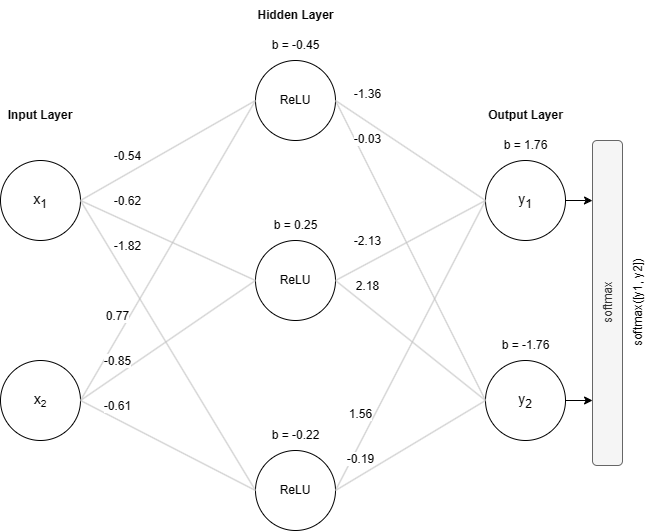

The diagram above was exported from draw.io. Its source (the exported page's mxGraphModel, read from the mxfile embedded in the PNG):
<mxGraphModel dx="810" dy="521" grid="1" gridSize="10" guides="1" tooltips="1" connect="1" arrows="1" fold="1" page="1" pageScale="1" pageWidth="1100" pageHeight="850" math="0" shadow="0">
  <root>
    <mxCell id="0" />
    <mxCell id="1" parent="0" />
    <mxCell id="UR8s9GoGrOH9StJCztgB-1" value="&lt;span style=&quot;font-size: 14px;&quot;&gt;x&lt;sub&gt;1&lt;/sub&gt;&lt;/span&gt;" style="ellipse;whiteSpace=wrap;html=1;aspect=fixed;" parent="1" vertex="1">
      <mxGeometry x="268" y="290" width="80" height="80" as="geometry" />
    </mxCell>
    <mxCell id="UR8s9GoGrOH9StJCztgB-2" value="&lt;font style=&quot;font-size: 14px;&quot;&gt;x&lt;/font&gt;&lt;font style=&quot;font-size: 11.6667px;&quot;&gt;&lt;sub&gt;2&lt;/sub&gt;&lt;/font&gt;" style="ellipse;whiteSpace=wrap;html=1;aspect=fixed;" parent="1" vertex="1">
      <mxGeometry x="268" y="490" width="80" height="80" as="geometry" />
    </mxCell>
    <mxCell id="UR8s9GoGrOH9StJCztgB-3" value="ReLU" style="ellipse;whiteSpace=wrap;html=1;aspect=fixed;" parent="1" vertex="1">
      <mxGeometry x="523" y="190" width="80" height="80" as="geometry" />
    </mxCell>
    <mxCell id="UR8s9GoGrOH9StJCztgB-4" value="ReLU" style="ellipse;whiteSpace=wrap;html=1;aspect=fixed;" parent="1" vertex="1">
      <mxGeometry x="523" y="370" width="80" height="80" as="geometry" />
    </mxCell>
    <mxCell id="UR8s9GoGrOH9StJCztgB-5" value="ReLU" style="ellipse;whiteSpace=wrap;html=1;aspect=fixed;" parent="1" vertex="1">
      <mxGeometry x="523" y="580" width="80" height="80" as="geometry" />
    </mxCell>
    <mxCell id="Otu7wBL-DrnlwNhB7N8Q-5" style="edgeStyle=orthogonalEdgeStyle;rounded=0;orthogonalLoop=1;jettySize=auto;html=1;entryX=0.815;entryY=1;entryDx=0;entryDy=0;entryPerimeter=0;" edge="1" parent="1" source="UR8s9GoGrOH9StJCztgB-6" target="Otu7wBL-DrnlwNhB7N8Q-1">
      <mxGeometry relative="1" as="geometry" />
    </mxCell>
    <mxCell id="UR8s9GoGrOH9StJCztgB-6" value="&lt;font style=&quot;font-size: 14px;&quot;&gt;y&lt;sub&gt;1&lt;/sub&gt;&lt;/font&gt;" style="ellipse;whiteSpace=wrap;html=1;aspect=fixed;" parent="1" vertex="1">
      <mxGeometry x="753" y="290" width="80" height="80" as="geometry" />
    </mxCell>
    <mxCell id="Otu7wBL-DrnlwNhB7N8Q-6" style="edgeStyle=orthogonalEdgeStyle;rounded=0;orthogonalLoop=1;jettySize=auto;html=1;entryX=0.2;entryY=0.998;entryDx=0;entryDy=0;entryPerimeter=0;" edge="1" parent="1" source="UR8s9GoGrOH9StJCztgB-7" target="Otu7wBL-DrnlwNhB7N8Q-1">
      <mxGeometry relative="1" as="geometry" />
    </mxCell>
    <mxCell id="UR8s9GoGrOH9StJCztgB-7" value="&lt;font style=&quot;font-size: 14px;&quot;&gt;y&lt;sub&gt;2&lt;/sub&gt;&lt;/font&gt;" style="ellipse;whiteSpace=wrap;html=1;aspect=fixed;" parent="1" vertex="1">
      <mxGeometry x="753" y="490" width="80" height="80" as="geometry" />
    </mxCell>
    <mxCell id="UR8s9GoGrOH9StJCztgB-8" value="" style="endArrow=none;html=1;rounded=0;exitX=1;exitY=0.5;exitDx=0;exitDy=0;entryX=0;entryY=0.5;entryDx=0;entryDy=0;fillColor=#f5f5f5;strokeColor=#c2c2c2;" parent="1" source="UR8s9GoGrOH9StJCztgB-1" target="UR8s9GoGrOH9StJCztgB-3" edge="1">
      <mxGeometry width="50" height="50" relative="1" as="geometry">
        <mxPoint x="543" y="460" as="sourcePoint" />
        <mxPoint x="593" y="410" as="targetPoint" />
      </mxGeometry>
    </mxCell>
    <mxCell id="UR8s9GoGrOH9StJCztgB-10" value="" style="endArrow=none;html=1;rounded=0;exitX=1;exitY=0.5;exitDx=0;exitDy=0;entryX=0;entryY=0.5;entryDx=0;entryDy=0;fillColor=#f5f5f5;strokeColor=#c2c2c2;" parent="1" source="UR8s9GoGrOH9StJCztgB-1" target="UR8s9GoGrOH9StJCztgB-4" edge="1">
      <mxGeometry width="50" height="50" relative="1" as="geometry">
        <mxPoint x="383" y="390" as="sourcePoint" />
        <mxPoint x="433" y="340" as="targetPoint" />
      </mxGeometry>
    </mxCell>
    <mxCell id="UR8s9GoGrOH9StJCztgB-11" value="" style="endArrow=none;html=1;rounded=0;exitX=1;exitY=0.5;exitDx=0;exitDy=0;entryX=0;entryY=0.5;entryDx=0;entryDy=0;fillColor=#f5f5f5;strokeColor=#c2c2c2;" parent="1" source="UR8s9GoGrOH9StJCztgB-1" target="UR8s9GoGrOH9StJCztgB-5" edge="1">
      <mxGeometry width="50" height="50" relative="1" as="geometry">
        <mxPoint x="373" y="470" as="sourcePoint" />
        <mxPoint x="423" y="420" as="targetPoint" />
      </mxGeometry>
    </mxCell>
    <mxCell id="UR8s9GoGrOH9StJCztgB-12" value="" style="endArrow=none;html=1;rounded=0;exitX=1;exitY=0.5;exitDx=0;exitDy=0;entryX=0;entryY=0.5;entryDx=0;entryDy=0;fillColor=#f5f5f5;strokeColor=#c2c2c2;" parent="1" source="UR8s9GoGrOH9StJCztgB-2" target="UR8s9GoGrOH9StJCztgB-3" edge="1">
      <mxGeometry width="50" height="50" relative="1" as="geometry">
        <mxPoint x="543" y="460" as="sourcePoint" />
        <mxPoint x="593" y="410" as="targetPoint" />
      </mxGeometry>
    </mxCell>
    <mxCell id="UR8s9GoGrOH9StJCztgB-13" value="" style="endArrow=none;html=1;rounded=0;exitX=1;exitY=0.5;exitDx=0;exitDy=0;entryX=0;entryY=0.5;entryDx=0;entryDy=0;fillColor=#f5f5f5;strokeColor=#c2c2c2;" parent="1" source="UR8s9GoGrOH9StJCztgB-2" target="UR8s9GoGrOH9StJCztgB-4" edge="1">
      <mxGeometry width="50" height="50" relative="1" as="geometry">
        <mxPoint x="543" y="460" as="sourcePoint" />
        <mxPoint x="593" y="410" as="targetPoint" />
      </mxGeometry>
    </mxCell>
    <mxCell id="UR8s9GoGrOH9StJCztgB-14" value="" style="endArrow=none;html=1;rounded=0;exitX=1;exitY=0.5;exitDx=0;exitDy=0;entryX=0;entryY=0.5;entryDx=0;entryDy=0;fillColor=#f5f5f5;strokeColor=#c2c2c2;" parent="1" source="UR8s9GoGrOH9StJCztgB-2" target="UR8s9GoGrOH9StJCztgB-5" edge="1">
      <mxGeometry width="50" height="50" relative="1" as="geometry">
        <mxPoint x="543" y="460" as="sourcePoint" />
        <mxPoint x="593" y="410" as="targetPoint" />
      </mxGeometry>
    </mxCell>
    <mxCell id="UR8s9GoGrOH9StJCztgB-15" value="" style="endArrow=none;html=1;rounded=0;exitX=1;exitY=0.5;exitDx=0;exitDy=0;entryX=0;entryY=0.5;entryDx=0;entryDy=0;fillColor=#f5f5f5;strokeColor=#c2c2c2;" parent="1" source="UR8s9GoGrOH9StJCztgB-3" target="UR8s9GoGrOH9StJCztgB-6" edge="1">
      <mxGeometry width="50" height="50" relative="1" as="geometry">
        <mxPoint x="593" y="270" as="sourcePoint" />
        <mxPoint x="643" y="220" as="targetPoint" />
      </mxGeometry>
    </mxCell>
    <mxCell id="UR8s9GoGrOH9StJCztgB-16" value="" style="endArrow=none;html=1;rounded=0;exitX=1;exitY=0.5;exitDx=0;exitDy=0;entryX=0;entryY=0.5;entryDx=0;entryDy=0;fillColor=#f5f5f5;strokeColor=#c2c2c2;" parent="1" source="UR8s9GoGrOH9StJCztgB-4" target="UR8s9GoGrOH9StJCztgB-6" edge="1">
      <mxGeometry width="50" height="50" relative="1" as="geometry">
        <mxPoint x="613" y="240" as="sourcePoint" />
        <mxPoint x="763" y="340" as="targetPoint" />
      </mxGeometry>
    </mxCell>
    <mxCell id="UR8s9GoGrOH9StJCztgB-17" value="" style="endArrow=none;html=1;rounded=0;exitX=1;exitY=0.5;exitDx=0;exitDy=0;entryX=0;entryY=0.5;entryDx=0;entryDy=0;fillColor=#f5f5f5;strokeColor=#c2c2c2;" parent="1" source="UR8s9GoGrOH9StJCztgB-5" target="UR8s9GoGrOH9StJCztgB-6" edge="1">
      <mxGeometry width="50" height="50" relative="1" as="geometry">
        <mxPoint x="613" y="240" as="sourcePoint" />
        <mxPoint x="763" y="340" as="targetPoint" />
      </mxGeometry>
    </mxCell>
    <mxCell id="UR8s9GoGrOH9StJCztgB-18" value="" style="endArrow=none;html=1;rounded=0;exitX=0;exitY=0.5;exitDx=0;exitDy=0;entryX=1;entryY=0.5;entryDx=0;entryDy=0;fillColor=#f5f5f5;strokeColor=#c2c2c2;" parent="1" source="UR8s9GoGrOH9StJCztgB-7" target="UR8s9GoGrOH9StJCztgB-3" edge="1">
      <mxGeometry width="50" height="50" relative="1" as="geometry">
        <mxPoint x="613" y="240" as="sourcePoint" />
        <mxPoint x="763" y="340" as="targetPoint" />
      </mxGeometry>
    </mxCell>
    <mxCell id="UR8s9GoGrOH9StJCztgB-19" value="" style="endArrow=none;html=1;rounded=0;exitX=1;exitY=0.5;exitDx=0;exitDy=0;entryX=0;entryY=0.5;entryDx=0;entryDy=0;fillColor=#f5f5f5;strokeColor=#c2c2c2;" parent="1" source="UR8s9GoGrOH9StJCztgB-4" target="UR8s9GoGrOH9StJCztgB-7" edge="1">
      <mxGeometry width="50" height="50" relative="1" as="geometry">
        <mxPoint x="613" y="420" as="sourcePoint" />
        <mxPoint x="763" y="340" as="targetPoint" />
      </mxGeometry>
    </mxCell>
    <mxCell id="UR8s9GoGrOH9StJCztgB-20" value="" style="endArrow=none;html=1;rounded=0;exitX=1;exitY=0.5;exitDx=0;exitDy=0;entryX=0;entryY=0.5;entryDx=0;entryDy=0;fillColor=#f5f5f5;strokeColor=#c2c2c2;" parent="1" source="UR8s9GoGrOH9StJCztgB-5" target="UR8s9GoGrOH9StJCztgB-7" edge="1">
      <mxGeometry width="50" height="50" relative="1" as="geometry">
        <mxPoint x="613" y="420" as="sourcePoint" />
        <mxPoint x="763" y="540" as="targetPoint" />
      </mxGeometry>
    </mxCell>
    <mxCell id="UR8s9GoGrOH9StJCztgB-22" value="Input Layer" style="text;html=1;strokeColor=none;fillColor=none;align=center;verticalAlign=middle;whiteSpace=wrap;rounded=0;fontStyle=1" parent="1" vertex="1">
      <mxGeometry x="272" y="230" width="72" height="30" as="geometry" />
    </mxCell>
    <mxCell id="UR8s9GoGrOH9StJCztgB-23" value="Output Layer" style="text;html=1;strokeColor=none;fillColor=none;align=center;verticalAlign=middle;whiteSpace=wrap;rounded=0;fontStyle=1" parent="1" vertex="1">
      <mxGeometry x="751.5" y="230" width="83" height="30" as="geometry" />
    </mxCell>
    <mxCell id="UR8s9GoGrOH9StJCztgB-24" value="Hidden Layer" style="text;html=1;strokeColor=none;fillColor=none;align=center;verticalAlign=middle;whiteSpace=wrap;rounded=0;fontStyle=1" parent="1" vertex="1">
      <mxGeometry x="516.5" y="130" width="93" height="30" as="geometry" />
    </mxCell>
    <mxCell id="UR8s9GoGrOH9StJCztgB-26" value="&lt;pre style=&quot;box-sizing: unset; font-family: var(--jp-code-font-family); font-size: var(--jp-code-font-size); line-height: normal; color: var(--jp-content-font-color1); border: none; margin-top: 0px; margin-bottom: 0px; padding: 0px; overflow: auto; word-break: break-all; overflow-wrap: break-word; text-align: left; background-color: rgb(255, 255, 255);&quot;&gt;-0.54&lt;/pre&gt;" style="text;html=1;align=center;verticalAlign=middle;resizable=0;points=[];autosize=1;strokeColor=none;fillColor=none;" parent="1" vertex="1">
      <mxGeometry x="370" y="270" width="50" height="30" as="geometry" />
    </mxCell>
    <mxCell id="UR8s9GoGrOH9StJCztgB-27" value="&lt;pre style=&quot;box-sizing: unset; font-family: var(--jp-code-font-family); font-size: var(--jp-code-font-size); line-height: normal; color: var(--jp-content-font-color1); border: none; margin-top: 0px; margin-bottom: 0px; padding: 0px; overflow: auto; word-break: break-all; overflow-wrap: break-word; text-align: left; background-color: rgb(255, 255, 255);&quot;&gt;-0.62&lt;/pre&gt;" style="text;html=1;align=center;verticalAlign=middle;resizable=0;points=[];autosize=1;strokeColor=none;fillColor=none;" parent="1" vertex="1">
      <mxGeometry x="370" y="315" width="50" height="30" as="geometry" />
    </mxCell>
    <mxCell id="UR8s9GoGrOH9StJCztgB-28" value="&lt;pre style=&quot;box-sizing: unset; font-family: var(--jp-code-font-family); font-size: var(--jp-code-font-size); line-height: normal; color: var(--jp-content-font-color1); border: none; margin-top: 0px; margin-bottom: 0px; padding: 0px; overflow: auto; word-break: break-all; overflow-wrap: break-word; text-align: left; background-color: rgb(255, 255, 255);&quot;&gt;-1.82&lt;/pre&gt;" style="text;html=1;align=center;verticalAlign=middle;resizable=0;points=[];autosize=1;strokeColor=none;fillColor=none;" parent="1" vertex="1">
      <mxGeometry x="370" y="360" width="50" height="30" as="geometry" />
    </mxCell>
    <mxCell id="UR8s9GoGrOH9StJCztgB-29" value="b =&amp;nbsp;-0.45" style="text;html=1;align=center;verticalAlign=middle;resizable=0;points=[];autosize=1;strokeColor=none;fillColor=none;" parent="1" vertex="1">
      <mxGeometry x="528" y="160" width="70" height="30" as="geometry" />
    </mxCell>
    <mxCell id="UR8s9GoGrOH9StJCztgB-30" value="b =&amp;nbsp;0.25" style="text;html=1;align=center;verticalAlign=middle;resizable=0;points=[];autosize=1;strokeColor=none;fillColor=none;" parent="1" vertex="1">
      <mxGeometry x="528" y="340" width="70" height="30" as="geometry" />
    </mxCell>
    <mxCell id="UR8s9GoGrOH9StJCztgB-31" value="b =&amp;nbsp;-0.22" style="text;html=1;align=center;verticalAlign=middle;resizable=0;points=[];autosize=1;strokeColor=none;fillColor=none;" parent="1" vertex="1">
      <mxGeometry x="528" y="550" width="70" height="30" as="geometry" />
    </mxCell>
    <mxCell id="UR8s9GoGrOH9StJCztgB-32" value="&lt;pre style=&quot;box-sizing: unset; font-family: var(--jp-code-font-family); font-size: var(--jp-code-font-size); line-height: normal; color: var(--jp-content-font-color1); border: none; margin-top: 0px; margin-bottom: 0px; padding: 0px; overflow: auto; word-break: break-all; overflow-wrap: break-word; text-align: left; background-color: rgb(255, 255, 255);&quot;&gt;0.77&lt;/pre&gt;" style="text;html=1;align=center;verticalAlign=middle;resizable=0;points=[];autosize=1;strokeColor=none;fillColor=none;" parent="1" vertex="1">
      <mxGeometry x="360" y="430" width="50" height="30" as="geometry" />
    </mxCell>
    <mxCell id="UR8s9GoGrOH9StJCztgB-33" value="&lt;pre style=&quot;box-sizing: unset; font-family: var(--jp-code-font-family); font-size: var(--jp-code-font-size); line-height: normal; color: var(--jp-content-font-color1); border: none; margin-top: 0px; margin-bottom: 0px; padding: 0px; overflow: auto; word-break: break-all; overflow-wrap: break-word; text-align: left; background-color: rgb(255, 255, 255);&quot;&gt;-0.85&lt;/pre&gt;" style="text;html=1;align=center;verticalAlign=middle;resizable=0;points=[];autosize=1;strokeColor=none;fillColor=none;" parent="1" vertex="1">
      <mxGeometry x="360" y="475" width="50" height="30" as="geometry" />
    </mxCell>
    <mxCell id="UR8s9GoGrOH9StJCztgB-34" value="&lt;pre style=&quot;box-sizing: unset; font-family: var(--jp-code-font-family); font-size: var(--jp-code-font-size); line-height: normal; color: var(--jp-content-font-color1); border: none; margin-top: 0px; margin-bottom: 0px; padding: 0px; overflow: auto; word-break: break-all; overflow-wrap: break-word; text-align: left; background-color: rgb(255, 255, 255);&quot;&gt;-0.61&lt;/pre&gt;" style="text;html=1;align=center;verticalAlign=middle;resizable=0;points=[];autosize=1;strokeColor=none;fillColor=none;" parent="1" vertex="1">
      <mxGeometry x="360" y="520" width="50" height="30" as="geometry" />
    </mxCell>
    <mxCell id="UR8s9GoGrOH9StJCztgB-35" value="&lt;pre style=&quot;box-sizing: unset; font-family: var(--jp-code-font-family); font-size: var(--jp-code-font-size); line-height: normal; color: var(--jp-content-font-color1); border: none; margin-top: 0px; margin-bottom: 0px; padding: 0px; overflow: auto; word-break: break-all; overflow-wrap: break-word; text-align: left; background-color: rgb(255, 255, 255);&quot;&gt;-1.36&lt;/pre&gt;" style="text;html=1;align=center;verticalAlign=middle;resizable=0;points=[];autosize=1;strokeColor=none;fillColor=none;" parent="1" vertex="1">
      <mxGeometry x="609.5" y="207.5" width="50" height="30" as="geometry" />
    </mxCell>
    <mxCell id="UR8s9GoGrOH9StJCztgB-36" value="&lt;pre style=&quot;box-sizing: unset; font-family: var(--jp-code-font-family); font-size: var(--jp-code-font-size); line-height: normal; color: var(--jp-content-font-color1); border: none; margin-top: 0px; margin-bottom: 0px; padding: 0px; overflow: auto; word-break: break-all; overflow-wrap: break-word; text-align: left; background-color: rgb(255, 255, 255);&quot;&gt;-0.03&lt;/pre&gt;" style="text;html=1;align=center;verticalAlign=middle;resizable=0;points=[];autosize=1;strokeColor=none;fillColor=none;" parent="1" vertex="1">
      <mxGeometry x="609.5" y="252.5" width="50" height="30" as="geometry" />
    </mxCell>
    <mxCell id="UR8s9GoGrOH9StJCztgB-38" value="&lt;pre style=&quot;box-sizing: unset; font-family: var(--jp-code-font-family); font-size: var(--jp-code-font-size); line-height: normal; color: var(--jp-content-font-color1); border: none; margin-top: 0px; margin-bottom: 0px; padding: 0px; overflow: auto; word-break: break-all; overflow-wrap: break-word; text-align: left; background-color: rgb(255, 255, 255);&quot;&gt;2.18&lt;/pre&gt;" style="text;html=1;align=center;verticalAlign=middle;resizable=0;points=[];autosize=1;strokeColor=none;fillColor=none;" parent="1" vertex="1">
      <mxGeometry x="609.5" y="400" width="50" height="30" as="geometry" />
    </mxCell>
    <mxCell id="UR8s9GoGrOH9StJCztgB-39" value="&lt;pre style=&quot;box-sizing: unset; font-family: var(--jp-code-font-family); font-size: var(--jp-code-font-size); line-height: normal; color: var(--jp-content-font-color1); border: none; margin-top: 0px; margin-bottom: 0px; padding: 0px; overflow: auto; word-break: break-all; overflow-wrap: break-word; text-align: left; background-color: rgb(255, 255, 255);&quot;&gt;-2.13&lt;/pre&gt;" style="text;html=1;align=center;verticalAlign=middle;resizable=0;points=[];autosize=1;strokeColor=none;fillColor=none;" parent="1" vertex="1">
      <mxGeometry x="609.5" y="355" width="50" height="30" as="geometry" />
    </mxCell>
    <mxCell id="UR8s9GoGrOH9StJCztgB-40" value="&lt;pre style=&quot;box-sizing: unset; font-family: var(--jp-code-font-family); font-size: var(--jp-code-font-size); line-height: normal; color: var(--jp-content-font-color1); border: none; margin-top: 0px; margin-bottom: 0px; padding: 0px; overflow: auto; word-break: break-all; overflow-wrap: break-word; text-align: left; background-color: rgb(255, 255, 255);&quot;&gt;-0.19&lt;/pre&gt;" style="text;html=1;align=center;verticalAlign=middle;resizable=0;points=[];autosize=1;strokeColor=none;fillColor=none;" parent="1" vertex="1">
      <mxGeometry x="603" y="572.5" width="50" height="30" as="geometry" />
    </mxCell>
    <mxCell id="UR8s9GoGrOH9StJCztgB-41" value="&lt;pre style=&quot;box-sizing: unset; font-family: var(--jp-code-font-family); font-size: var(--jp-code-font-size); line-height: normal; color: var(--jp-content-font-color1); border: none; margin-top: 0px; margin-bottom: 0px; padding: 0px; overflow: auto; word-break: break-all; overflow-wrap: break-word; text-align: left; background-color: rgb(255, 255, 255);&quot;&gt;1.56&lt;/pre&gt;" style="text;html=1;align=center;verticalAlign=middle;resizable=0;points=[];autosize=1;strokeColor=none;fillColor=none;" parent="1" vertex="1">
      <mxGeometry x="603" y="527.5" width="50" height="30" as="geometry" />
    </mxCell>
    <mxCell id="UR8s9GoGrOH9StJCztgB-42" value="b = 1.76" style="text;html=1;align=center;verticalAlign=middle;resizable=0;points=[];autosize=1;strokeColor=none;fillColor=none;" parent="1" vertex="1">
      <mxGeometry x="758" y="260" width="70" height="30" as="geometry" />
    </mxCell>
    <mxCell id="UR8s9GoGrOH9StJCztgB-43" value="b = -1.76" style="text;html=1;align=center;verticalAlign=middle;resizable=0;points=[];autosize=1;strokeColor=none;fillColor=none;" parent="1" vertex="1">
      <mxGeometry x="758" y="460" width="70" height="30" as="geometry" />
    </mxCell>
    <mxCell id="Otu7wBL-DrnlwNhB7N8Q-1" value="softmax" style="rounded=1;direction=south;fillColor=#f5f5f5;fontColor=#333333;strokeColor=#666666;labelPosition=center;verticalLabelPosition=middle;align=center;verticalAlign=middle;horizontal=0;flipH=0;flipV=1;labelBorderColor=none;labelBackgroundColor=none;whiteSpace=wrap;html=1;" vertex="1" parent="1">
      <mxGeometry x="860" y="270" width="30" height="325" as="geometry" />
    </mxCell>
    <mxCell id="Otu7wBL-DrnlwNhB7N8Q-7" value="softmax([y1, y2])" style="text;html=1;align=center;verticalAlign=middle;resizable=0;points=[];autosize=1;strokeColor=none;fillColor=none;rotation=270;" vertex="1" parent="1">
      <mxGeometry x="850" y="417.5" width="110" height="30" as="geometry" />
    </mxCell>
  </root>
</mxGraphModel>